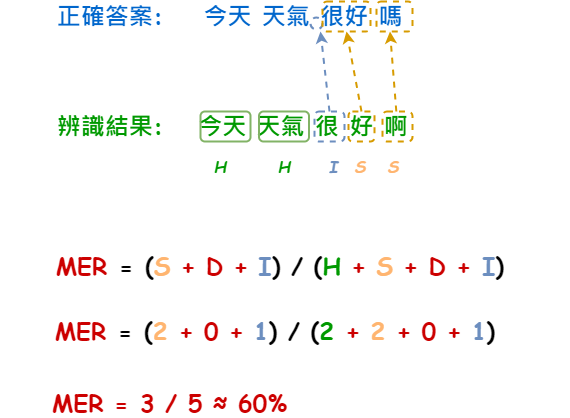

The diagram above was exported from draw.io. Its source (the exported page's mxGraphModel, read from the mxfile embedded in the PNG):
<mxGraphModel dx="1434" dy="700" grid="1" gridSize="10" guides="1" tooltips="1" connect="1" arrows="1" fold="1" page="1" pageScale="1" pageWidth="827" pageHeight="1169" math="0" shadow="0">
  <root>
    <mxCell id="0" />
    <mxCell id="1" parent="0" />
    <mxCell id="SbLiTem4gcse3VLs_Er5-2" value="正確答案:" style="text;html=1;strokeColor=none;fillColor=none;align=center;verticalAlign=middle;whiteSpace=wrap;rounded=0;fontSize=24;fontStyle=1;fontColor=#0066CC;fontFamily=Comic Sans MS;" parent="1" vertex="1">
      <mxGeometry x="180" y="270" width="120" height="30" as="geometry" />
    </mxCell>
    <mxCell id="SbLiTem4gcse3VLs_Er5-3" value="辨識結果:" style="text;html=1;strokeColor=none;fillColor=none;align=center;verticalAlign=middle;whiteSpace=wrap;rounded=0;fontSize=24;fontStyle=1;fontColor=#009900;fontFamily=Comic Sans MS;" parent="1" vertex="1">
      <mxGeometry x="180" y="380" width="120" height="30" as="geometry" />
    </mxCell>
    <mxCell id="SbLiTem4gcse3VLs_Er5-4" value="今天 天氣 很好 嗎" style="text;html=1;strokeColor=none;fillColor=none;align=center;verticalAlign=middle;whiteSpace=wrap;rounded=0;fontSize=24;fontColor=#0066CC;fontStyle=1;fontFamily=Comic Sans MS;" parent="1" vertex="1">
      <mxGeometry x="288" y="270" width="290" height="30" as="geometry" />
    </mxCell>
    <mxCell id="SbLiTem4gcse3VLs_Er5-5" value="今天 天氣 很 好 啊" style="text;html=1;strokeColor=none;fillColor=none;align=center;verticalAlign=middle;whiteSpace=wrap;rounded=0;fontSize=24;fontColor=#009900;fontStyle=1;fontFamily=Comic Sans MS;" parent="1" vertex="1">
      <mxGeometry x="300" y="380" width="266" height="30" as="geometry" />
    </mxCell>
    <mxCell id="SbLiTem4gcse3VLs_Er5-9" value="" style="rounded=1;whiteSpace=wrap;html=1;fillColor=none;strokeColor=#6c8ebf;strokeWidth=2;fontFamily=Comic Sans MS;dashed=1;" parent="1" vertex="1">
      <mxGeometry x="444" y="380" width="30" height="30" as="geometry" />
    </mxCell>
    <mxCell id="SbLiTem4gcse3VLs_Er5-10" value="I" style="text;html=1;strokeColor=none;fillColor=none;align=center;verticalAlign=middle;whiteSpace=wrap;rounded=0;fontStyle=3;fontSize=16;fontColor=#6C8EBF;fontFamily=Comic Sans MS;" parent="1" vertex="1">
      <mxGeometry x="433" y="420" width="60" height="30" as="geometry" />
    </mxCell>
    <mxCell id="SbLiTem4gcse3VLs_Er5-11" value="" style="endArrow=classic;html=1;rounded=0;fontColor=#6C8EBF;strokeColor=#6C8EBF;dashed=1;entryX=0.5;entryY=0;entryDx=0;entryDy=0;strokeWidth=2;fontFamily=Comic Sans MS;exitX=0.5;exitY=0;exitDx=0;exitDy=0;" parent="1" source="SbLiTem4gcse3VLs_Er5-9" edge="1">
      <mxGeometry width="50" height="50" relative="1" as="geometry">
        <mxPoint x="520" y="310" as="sourcePoint" />
        <mxPoint x="450" y="300" as="targetPoint" />
      </mxGeometry>
    </mxCell>
    <mxCell id="SbLiTem4gcse3VLs_Er5-12" value="" style="ellipse;whiteSpace=wrap;html=1;aspect=fixed;strokeColor=#6C8EBF;fillColor=none;dashed=1;strokeWidth=2;fontFamily=Comic Sans MS;" parent="1" vertex="1">
      <mxGeometry x="440" y="286" width="12" height="12" as="geometry" />
    </mxCell>
    <mxCell id="SbLiTem4gcse3VLs_Er5-13" value="" style="rounded=1;whiteSpace=wrap;html=1;fillColor=none;strokeColor=#d79b00;dashed=1;strokeWidth=2;fontFamily=Comic Sans MS;" parent="1" vertex="1">
      <mxGeometry x="452" y="270" width="48" height="30" as="geometry" />
    </mxCell>
    <mxCell id="SbLiTem4gcse3VLs_Er5-14" value="" style="rounded=1;whiteSpace=wrap;html=1;fillColor=none;strokeColor=#d79b00;dashed=1;strokeWidth=2;fontFamily=Comic Sans MS;" parent="1" vertex="1">
      <mxGeometry x="512" y="380" width="30" height="30" as="geometry" />
    </mxCell>
    <mxCell id="SbLiTem4gcse3VLs_Er5-15" value="" style="rounded=1;whiteSpace=wrap;html=1;fillColor=none;strokeColor=#d79b00;dashed=1;strokeWidth=2;fontFamily=Comic Sans MS;" parent="1" vertex="1">
      <mxGeometry x="478" y="380" width="26" height="30" as="geometry" />
    </mxCell>
    <mxCell id="SbLiTem4gcse3VLs_Er5-16" value="" style="endArrow=classic;html=1;rounded=0;fillColor=#ffe6cc;strokeColor=#d79b00;dashed=1;strokeWidth=2;exitX=0.5;exitY=0;exitDx=0;exitDy=0;entryX=0.5;entryY=1;entryDx=0;entryDy=0;fontFamily=Comic Sans MS;" parent="1" source="SbLiTem4gcse3VLs_Er5-15" target="SbLiTem4gcse3VLs_Er5-13" edge="1">
      <mxGeometry width="50" height="50" relative="1" as="geometry">
        <mxPoint x="620" y="470" as="sourcePoint" />
        <mxPoint x="570" y="520" as="targetPoint" />
      </mxGeometry>
    </mxCell>
    <mxCell id="SbLiTem4gcse3VLs_Er5-17" value="" style="rounded=1;whiteSpace=wrap;html=1;fillColor=none;strokeColor=#d79b00;dashed=1;strokeWidth=2;fontFamily=Comic Sans MS;" parent="1" vertex="1">
      <mxGeometry x="506" y="270" width="36" height="30" as="geometry" />
    </mxCell>
    <mxCell id="SbLiTem4gcse3VLs_Er5-18" value="" style="endArrow=classic;html=1;rounded=0;fillColor=#ffe6cc;strokeColor=#d79b00;dashed=1;strokeWidth=2;fontFamily=Comic Sans MS;" parent="1" source="SbLiTem4gcse3VLs_Er5-14" edge="1">
      <mxGeometry width="50" height="50" relative="1" as="geometry">
        <mxPoint x="534.5" y="380" as="sourcePoint" />
        <mxPoint x="519.5" y="300" as="targetPoint" />
      </mxGeometry>
    </mxCell>
    <mxCell id="SbLiTem4gcse3VLs_Er5-19" value="S" style="text;html=1;strokeColor=none;fillColor=none;align=center;verticalAlign=middle;whiteSpace=wrap;rounded=0;fontStyle=3;fontSize=16;fontColor=#FFB570;fontFamily=Comic Sans MS;" parent="1" vertex="1">
      <mxGeometry x="460" y="420" width="60" height="30" as="geometry" />
    </mxCell>
    <mxCell id="SbLiTem4gcse3VLs_Er5-20" value="S" style="text;html=1;strokeColor=none;fillColor=none;align=center;verticalAlign=middle;whiteSpace=wrap;rounded=0;fontStyle=3;fontSize=16;fontColor=#FFB570;fontFamily=Comic Sans MS;" parent="1" vertex="1">
      <mxGeometry x="493" y="420" width="60" height="30" as="geometry" />
    </mxCell>
    <mxCell id="SbLiTem4gcse3VLs_Er5-21" value="MER&amp;nbsp;&lt;font color=&quot;#000000&quot;&gt;=&lt;/font&gt;&amp;nbsp;&lt;font color=&quot;#000000&quot;&gt;(&lt;/font&gt;&lt;font color=&quot;#ffb570&quot;&gt;S&lt;/font&gt; + D + &lt;font color=&quot;#6c8ebf&quot;&gt;I&lt;/font&gt;&lt;font color=&quot;#000000&quot;&gt;)&lt;/font&gt; &lt;font color=&quot;#000000&quot;&gt;/&lt;/font&gt; &lt;font color=&quot;#000000&quot;&gt;(&lt;/font&gt;&lt;font color=&quot;#009900&quot;&gt;H&lt;/font&gt; + &lt;font color=&quot;#ffb570&quot;&gt;S&lt;/font&gt; + D +&amp;nbsp;&lt;font color=&quot;#6c8ebf&quot;&gt;I&lt;/font&gt;&lt;font color=&quot;#000000&quot;&gt;)&lt;/font&gt;" style="text;html=1;strokeColor=none;fillColor=none;align=center;verticalAlign=middle;whiteSpace=wrap;rounded=0;fontSize=24;fontStyle=1;fontFamily=Comic Sans MS;fontColor=#CC0000;" parent="1" vertex="1">
      <mxGeometry x="130" y="520" width="560" height="30" as="geometry" />
    </mxCell>
    <mxCell id="FjuAlh8E65PMe3k4NJj8-1" value="" style="rounded=1;whiteSpace=wrap;html=1;fillColor=none;strokeColor=#82b366;strokeWidth=2;fontFamily=Comic Sans MS;" parent="1" vertex="1">
      <mxGeometry x="330" y="380" width="50" height="30" as="geometry" />
    </mxCell>
    <mxCell id="FjuAlh8E65PMe3k4NJj8-2" value="" style="rounded=1;whiteSpace=wrap;html=1;fillColor=none;strokeColor=#82b366;strokeWidth=2;fontFamily=Comic Sans MS;" parent="1" vertex="1">
      <mxGeometry x="388.5" y="380" width="50" height="30" as="geometry" />
    </mxCell>
    <mxCell id="FjuAlh8E65PMe3k4NJj8-3" value="H" style="text;html=1;strokeColor=none;fillColor=none;align=center;verticalAlign=middle;whiteSpace=wrap;rounded=0;fontStyle=3;fontSize=16;fontColor=#009900;fontFamily=Comic Sans MS;" parent="1" vertex="1">
      <mxGeometry x="320" y="420" width="60" height="30" as="geometry" />
    </mxCell>
    <mxCell id="FjuAlh8E65PMe3k4NJj8-4" value="H" style="text;html=1;strokeColor=none;fillColor=none;align=center;verticalAlign=middle;whiteSpace=wrap;rounded=0;fontStyle=3;fontSize=16;fontColor=#009900;fontFamily=Comic Sans MS;" parent="1" vertex="1">
      <mxGeometry x="384" y="420" width="60" height="30" as="geometry" />
    </mxCell>
    <mxCell id="FjuAlh8E65PMe3k4NJj8-5" value="MER&amp;nbsp;&lt;font color=&quot;#000000&quot;&gt;=&lt;/font&gt;&amp;nbsp;&lt;font color=&quot;#000000&quot;&gt;(&lt;/font&gt;&lt;font color=&quot;#ffb570&quot;&gt;2&lt;/font&gt;&amp;nbsp;+ 0 + &lt;font color=&quot;#6c8ebf&quot;&gt;1&lt;/font&gt;&lt;font color=&quot;#000000&quot;&gt;)&lt;/font&gt; &lt;font color=&quot;#000000&quot;&gt;/&lt;/font&gt; &lt;font color=&quot;#000000&quot;&gt;(&lt;/font&gt;&lt;font color=&quot;#009900&quot;&gt;2&lt;/font&gt;&amp;nbsp;+ &lt;font color=&quot;#ffb570&quot;&gt;2&lt;/font&gt;&amp;nbsp;+ 0 + &lt;font color=&quot;#6c8ebf&quot;&gt;1&lt;/font&gt;&lt;font color=&quot;#000000&quot;&gt;)&lt;/font&gt;" style="text;html=1;strokeColor=none;fillColor=none;align=center;verticalAlign=middle;whiteSpace=wrap;rounded=0;fontSize=24;fontStyle=1;fontFamily=Comic Sans MS;fontColor=#CC0000;" parent="1" vertex="1">
      <mxGeometry x="145" y="584.5" width="520" height="30" as="geometry" />
    </mxCell>
    <mxCell id="FjuAlh8E65PMe3k4NJj8-6" value="MER =&amp;nbsp;3 / 5 ≈ 60%" style="text;html=1;strokeColor=none;fillColor=none;align=left;verticalAlign=middle;whiteSpace=wrap;rounded=0;fontSize=24;fontStyle=1;fontFamily=Comic Sans MS;fontColor=#CC0000;" parent="1" vertex="1">
      <mxGeometry x="180" y="657" width="520" height="30" as="geometry" />
    </mxCell>
  </root>
</mxGraphModel>